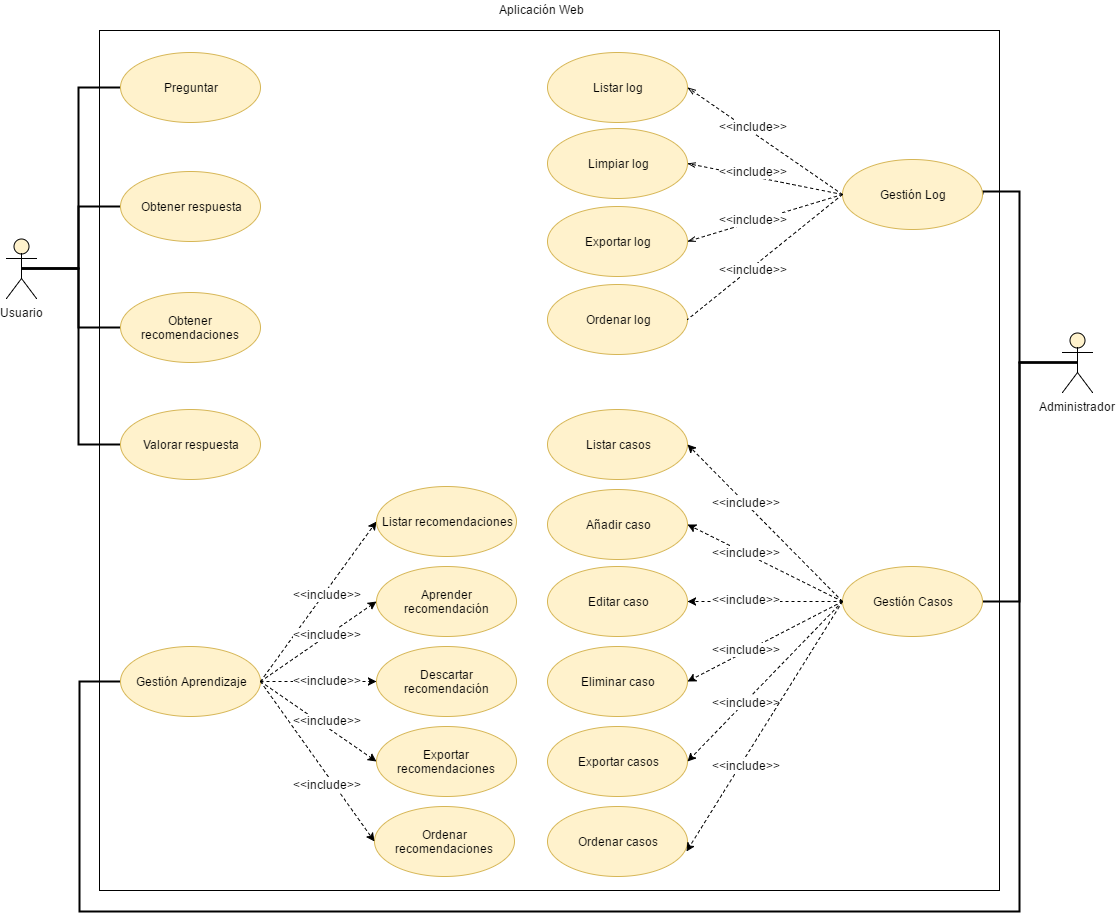

The diagram above was exported from draw.io. Its source (the exported page's mxGraphModel, read from the mxfile embedded in the PNG):
<mxGraphModel dx="872" dy="433" grid="1" gridSize="10" guides="1" tooltips="1" connect="1" arrows="1" fold="1" page="1" pageScale="1" pageWidth="826" pageHeight="1169" background="#ffffff" math="0" shadow="0">
  <root>
    <mxCell id="0" />
    <mxCell id="1" parent="0" />
    <mxCell id="5" value="" style="html=1;fillColor=none;strokeColor=#000000;" parent="1" vertex="1">
      <mxGeometry x="160" y="90" width="900" height="860" as="geometry" />
    </mxCell>
    <mxCell id="56" style="edgeStyle=orthogonalEdgeStyle;rounded=0;html=1;exitX=0.5;exitY=0.5;exitPerimeter=0;endArrow=none;endFill=0;jettySize=auto;orthogonalLoop=1;strokeWidth=2;entryX=0;entryY=0.5;" parent="1" source="2" target="10" edge="1">
      <mxGeometry relative="1" as="geometry">
        <mxPoint y="378.14285714285734" as="targetPoint" />
      </mxGeometry>
    </mxCell>
    <mxCell id="57" style="edgeStyle=orthogonalEdgeStyle;rounded=0;html=1;exitX=0.5;exitY=0.5;exitPerimeter=0;entryX=0;entryY=0.5;endArrow=none;endFill=0;jettySize=auto;orthogonalLoop=1;strokeWidth=2;" parent="1" source="2" target="11" edge="1">
      <mxGeometry relative="1" as="geometry" />
    </mxCell>
    <mxCell id="58" style="edgeStyle=orthogonalEdgeStyle;rounded=0;html=1;exitX=0.5;exitY=0.5;exitPerimeter=0;entryX=0;entryY=0.5;endArrow=none;endFill=0;jettySize=auto;orthogonalLoop=1;strokeWidth=2;" parent="1" source="2" target="12" edge="1">
      <mxGeometry relative="1" as="geometry" />
    </mxCell>
    <mxCell id="59" style="edgeStyle=orthogonalEdgeStyle;rounded=0;html=1;exitX=0.5;exitY=0.5;exitPerimeter=0;entryX=0;entryY=0.5;endArrow=none;endFill=0;jettySize=auto;orthogonalLoop=1;strokeWidth=2;" parent="1" source="2" target="13" edge="1">
      <mxGeometry relative="1" as="geometry" />
    </mxCell>
    <mxCell id="2" value="Usuario" style="shape=umlActor;verticalLabelPosition=bottom;labelBackgroundColor=#ffffff;verticalAlign=top;html=1;fillColor=#fff2cc;strokeColor=#000000;" parent="1" vertex="1">
      <mxGeometry x="67" y="298" width="30" height="60" as="geometry" />
    </mxCell>
    <mxCell id="60" style="edgeStyle=orthogonalEdgeStyle;rounded=0;html=1;exitX=0.5;exitY=0.5;exitPerimeter=0;entryX=1;entryY=0.5;endArrow=none;endFill=0;jettySize=auto;orthogonalLoop=1;strokeWidth=2;" parent="1" source="3" target="7" edge="1">
      <mxGeometry relative="1" as="geometry">
        <Array as="points">
          <mxPoint x="1080" y="422" />
          <mxPoint x="1080" y="251" />
          <mxPoint x="1043" y="251" />
        </Array>
      </mxGeometry>
    </mxCell>
    <mxCell id="61" style="edgeStyle=orthogonalEdgeStyle;rounded=0;html=1;exitX=0.5;exitY=0.5;exitPerimeter=0;entryX=1;entryY=0.5;endArrow=none;endFill=0;jettySize=auto;orthogonalLoop=1;strokeWidth=2;" parent="1" source="3" target="8" edge="1">
      <mxGeometry relative="1" as="geometry">
        <Array as="points">
          <mxPoint x="1080" y="422" />
          <mxPoint x="1080" y="661" />
        </Array>
      </mxGeometry>
    </mxCell>
    <mxCell id="62" style="edgeStyle=orthogonalEdgeStyle;rounded=0;html=1;exitX=0.5;exitY=0.5;exitPerimeter=0;entryX=0;entryY=0.5;endArrow=none;endFill=0;jettySize=auto;orthogonalLoop=1;strokeWidth=2;" parent="1" source="3" target="9" edge="1">
      <mxGeometry relative="1" as="geometry">
        <Array as="points">
          <mxPoint x="1080" y="422" />
          <mxPoint x="1080" y="971" />
          <mxPoint x="140" y="971" />
          <mxPoint x="140" y="741" />
        </Array>
      </mxGeometry>
    </mxCell>
    <mxCell id="3" value="Administrador" style="shape=umlActor;verticalLabelPosition=bottom;labelBackgroundColor=#ffffff;verticalAlign=top;html=1;fillColor=#fff2cc;strokeColor=#000000;" parent="1" vertex="1">
      <mxGeometry x="1123" y="392" width="30" height="60" as="geometry" />
    </mxCell>
    <mxCell id="10" value="Preguntar" style="ellipse;whiteSpace=wrap;html=1;fillColor=#fff2cc;strokeColor=#d6b656;" parent="1" vertex="1">
      <mxGeometry x="181" y="112" width="140" height="70" as="geometry" />
    </mxCell>
    <mxCell id="11" value="Obtener respuesta" style="ellipse;whiteSpace=wrap;html=1;fillColor=#fff2cc;strokeColor=#d6b656;" parent="1" vertex="1">
      <mxGeometry x="181" y="231" width="140" height="70" as="geometry" />
    </mxCell>
    <mxCell id="12" value="Obtener recomendaciones" style="ellipse;whiteSpace=wrap;html=1;fillColor=#fff2cc;strokeColor=#d6b656;" parent="1" vertex="1">
      <mxGeometry x="181" y="352" width="140" height="70" as="geometry" />
    </mxCell>
    <mxCell id="13" value="Valorar respuesta" style="ellipse;whiteSpace=wrap;html=1;fillColor=#fff2cc;strokeColor=#d6b656;" parent="1" vertex="1">
      <mxGeometry x="181" y="469" width="140" height="70" as="geometry" />
    </mxCell>
    <mxCell id="6" value="Aplicación Web" style="text;html=1;resizable=0;points=[];autosize=1;align=left;verticalAlign=top;spacingTop=-4;" parent="1" vertex="1">
      <mxGeometry x="557.9864864864865" y="60" width="100" height="20" as="geometry" />
    </mxCell>
    <mxCell id="66" value="" style="group" parent="1" vertex="1" connectable="0">
      <mxGeometry x="181" y="546" width="396" height="390" as="geometry" />
    </mxCell>
    <mxCell id="9" value="Gestión Aprendizaje" style="ellipse;whiteSpace=wrap;html=1;fillColor=#fff2cc;strokeColor=#d6b656;" parent="66" vertex="1">
      <mxGeometry y="160" width="140" height="70" as="geometry" />
    </mxCell>
    <mxCell id="46" style="edgeStyle=none;rounded=0;html=1;exitX=1;exitY=0.5;entryX=0;entryY=0.5;dashed=1;endArrow=classic;endFill=1;jettySize=auto;orthogonalLoop=1;" parent="66" source="9" target="42" edge="1">
      <mxGeometry relative="1" as="geometry" />
    </mxCell>
    <mxCell id="47" style="edgeStyle=none;rounded=0;html=1;exitX=1;exitY=0.5;entryX=0;entryY=0.5;dashed=1;endArrow=classic;endFill=1;jettySize=auto;orthogonalLoop=1;" parent="66" source="9" target="43" edge="1">
      <mxGeometry relative="1" as="geometry" />
    </mxCell>
    <mxCell id="48" style="edgeStyle=none;rounded=0;html=1;exitX=1;exitY=0.5;entryX=0;entryY=0.5;dashed=1;endArrow=classic;endFill=1;jettySize=auto;orthogonalLoop=1;" parent="66" source="9" target="44" edge="1">
      <mxGeometry relative="1" as="geometry" />
    </mxCell>
    <mxCell id="49" style="edgeStyle=none;rounded=0;html=1;exitX=1;exitY=0.5;entryX=0;entryY=0.5;dashed=1;endArrow=classic;endFill=1;jettySize=auto;orthogonalLoop=1;" parent="66" source="9" target="45" edge="1">
      <mxGeometry relative="1" as="geometry" />
    </mxCell>
    <mxCell id="42" value="Listar recomendaciones" style="ellipse;whiteSpace=wrap;html=1;fillColor=#fff2cc;strokeColor=#d6b656;" parent="66" vertex="1">
      <mxGeometry x="256" width="140" height="70" as="geometry" />
    </mxCell>
    <mxCell id="43" value="Aprender recomendación" style="ellipse;whiteSpace=wrap;html=1;fillColor=#fff2cc;strokeColor=#d6b656;" parent="66" vertex="1">
      <mxGeometry x="256" y="80" width="140" height="70" as="geometry" />
    </mxCell>
    <mxCell id="44" value="Descartar recomendación" style="ellipse;whiteSpace=wrap;html=1;fillColor=#fff2cc;strokeColor=#d6b656;" parent="66" vertex="1">
      <mxGeometry x="256" y="160" width="140" height="70" as="geometry" />
    </mxCell>
    <mxCell id="45" value="Exportar recomendaciones" style="ellipse;whiteSpace=wrap;html=1;fillColor=#fff2cc;strokeColor=#d6b656;" parent="66" vertex="1">
      <mxGeometry x="256" y="240" width="140" height="70" as="geometry" />
    </mxCell>
    <mxCell id="50" value="&amp;lt;&amp;lt;include&amp;gt;&amp;gt;" style="text;html=1;resizable=0;points=[];align=center;verticalAlign=middle;labelBackgroundColor=#ffffff;" parent="66" vertex="1" connectable="0">
      <mxGeometry x="203.85970165065964" y="103.7303034006502" as="geometry">
        <mxPoint x="3" y="4" as="offset" />
      </mxGeometry>
    </mxCell>
    <mxCell id="51" value="&amp;lt;&amp;lt;include&amp;gt;&amp;gt;" style="text;html=1;resizable=0;points=[];align=center;verticalAlign=middle;labelBackgroundColor=#ffffff;" parent="66" vertex="1" connectable="0">
      <mxGeometry x="203.85970165065964" y="143.7303034006502" as="geometry">
        <mxPoint x="3" y="4" as="offset" />
      </mxGeometry>
    </mxCell>
    <mxCell id="52" value="&amp;lt;&amp;lt;include&amp;gt;&amp;gt;" style="text;html=1;resizable=0;points=[];align=center;verticalAlign=middle;labelBackgroundColor=#ffffff;" parent="66" vertex="1" connectable="0">
      <mxGeometry x="203.85970165065964" y="189.7303034006502" as="geometry">
        <mxPoint x="3" y="4" as="offset" />
      </mxGeometry>
    </mxCell>
    <mxCell id="53" value="&amp;lt;&amp;lt;include&amp;gt;&amp;gt;" style="text;html=1;resizable=0;points=[];align=center;verticalAlign=middle;labelBackgroundColor=#ffffff;" parent="66" vertex="1" connectable="0">
      <mxGeometry x="203.85970165065964" y="229.7303034006502" as="geometry">
        <mxPoint x="3" y="4" as="offset" />
      </mxGeometry>
    </mxCell>
    <mxCell id="63" value="Ordenar recomendaciones" style="ellipse;whiteSpace=wrap;html=1;fillColor=#fff2cc;strokeColor=#d6b656;" parent="66" vertex="1">
      <mxGeometry x="254" y="320" width="140" height="70" as="geometry" />
    </mxCell>
    <mxCell id="64" style="rounded=0;html=1;exitX=1;exitY=0.5;entryX=0;entryY=0.5;endArrow=classic;endFill=1;jettySize=auto;orthogonalLoop=1;strokeWidth=1;dashed=1;" parent="66" source="9" target="63" edge="1">
      <mxGeometry relative="1" as="geometry" />
    </mxCell>
    <mxCell id="65" value="&amp;lt;&amp;lt;include&amp;gt;&amp;gt;" style="text;html=1;resizable=0;points=[];align=center;verticalAlign=middle;labelBackgroundColor=#ffffff;" parent="66" vertex="1" connectable="0">
      <mxGeometry x="203.85970165065964" y="293.7303034006502" as="geometry">
        <mxPoint x="3" y="4" as="offset" />
      </mxGeometry>
    </mxCell>
    <mxCell id="70" value="" style="group" parent="1" vertex="1" connectable="0">
      <mxGeometry x="608" y="112" width="435" height="302" as="geometry" />
    </mxCell>
    <mxCell id="7" value="Gestión Log" style="ellipse;whiteSpace=wrap;html=1;fillColor=#fff2cc;strokeColor=#d6b656;" parent="70" vertex="1">
      <mxGeometry x="295" y="107" width="140" height="70" as="geometry" />
    </mxCell>
    <mxCell id="14" value="Listar log" style="ellipse;whiteSpace=wrap;html=1;fillColor=#fff2cc;strokeColor=#d6b656;" parent="70" vertex="1">
      <mxGeometry width="140" height="70" as="geometry" />
    </mxCell>
    <mxCell id="18" style="rounded=0;html=1;exitX=0;exitY=0.5;entryX=1;entryY=0.5;endArrow=openThin;endFill=0;jettySize=auto;orthogonalLoop=1;dashed=1;" parent="70" source="7" target="14" edge="1">
      <mxGeometry relative="1" as="geometry" />
    </mxCell>
    <mxCell id="21" value="&amp;lt;&amp;lt;include&amp;gt;&amp;gt;" style="text;html=1;resizable=0;points=[];align=center;verticalAlign=middle;labelBackgroundColor=#ffffff;" parent="18" vertex="1" connectable="0">
      <mxGeometry x="0.1982" relative="1" as="geometry">
        <mxPoint x="3" y="-4" as="offset" />
      </mxGeometry>
    </mxCell>
    <mxCell id="15" value="Limpiar log" style="ellipse;whiteSpace=wrap;html=1;fillColor=#fff2cc;strokeColor=#d6b656;" parent="70" vertex="1">
      <mxGeometry y="76" width="140" height="70" as="geometry" />
    </mxCell>
    <mxCell id="19" style="edgeStyle=none;rounded=0;html=1;exitX=0;exitY=0.5;entryX=1;entryY=0.5;dashed=1;endArrow=openThin;endFill=0;jettySize=auto;orthogonalLoop=1;" parent="70" source="7" target="15" edge="1">
      <mxGeometry relative="1" as="geometry" />
    </mxCell>
    <mxCell id="16" value="Exportar log" style="ellipse;whiteSpace=wrap;html=1;fillColor=#fff2cc;strokeColor=#d6b656;" parent="70" vertex="1">
      <mxGeometry y="154" width="140" height="70" as="geometry" />
    </mxCell>
    <mxCell id="20" style="edgeStyle=none;rounded=0;html=1;exitX=0;exitY=0.5;entryX=1;entryY=0.5;dashed=1;endArrow=openThin;endFill=0;jettySize=auto;orthogonalLoop=1;" parent="70" source="7" target="16" edge="1">
      <mxGeometry relative="1" as="geometry" />
    </mxCell>
    <mxCell id="22" value="&amp;lt;&amp;lt;include&amp;gt;&amp;gt;" style="text;html=1;resizable=0;points=[];align=center;verticalAlign=middle;labelBackgroundColor=#ffffff;" parent="70" vertex="1" connectable="0">
      <mxGeometry x="205.1004103232549" y="118.8736342370537" as="geometry">
        <mxPoint as="offset" />
      </mxGeometry>
    </mxCell>
    <mxCell id="23" value="&amp;lt;&amp;lt;include&amp;gt;&amp;gt;" style="text;html=1;resizable=0;points=[];align=center;verticalAlign=middle;labelBackgroundColor=#ffffff;" parent="70" vertex="1" connectable="0">
      <mxGeometry x="205.1004103232549" y="166.8736342370537" as="geometry">
        <mxPoint as="offset" />
      </mxGeometry>
    </mxCell>
    <mxCell id="67" value="Ordenar log" style="ellipse;whiteSpace=wrap;html=1;fillColor=#fff2cc;strokeColor=#d6b656;" parent="70" vertex="1">
      <mxGeometry y="232" width="140" height="70" as="geometry" />
    </mxCell>
    <mxCell id="68" style="edgeStyle=none;rounded=0;html=1;exitX=0;exitY=0.5;entryX=1;entryY=0.5;dashed=1;endArrow=none;endFill=0;jettySize=auto;orthogonalLoop=1;strokeWidth=1;" parent="70" source="7" target="67" edge="1">
      <mxGeometry relative="1" as="geometry" />
    </mxCell>
    <mxCell id="69" value="&amp;lt;&amp;lt;include&amp;gt;&amp;gt;" style="text;html=1;resizable=0;points=[];align=center;verticalAlign=middle;labelBackgroundColor=#ffffff;" parent="70" vertex="1" connectable="0">
      <mxGeometry x="205.1004103232549" y="216.8736342370537" as="geometry">
        <mxPoint as="offset" />
      </mxGeometry>
    </mxCell>
    <mxCell id="108" value="" style="group" parent="1" vertex="1" connectable="0">
      <mxGeometry x="608" y="469" width="435" height="467" as="geometry" />
    </mxCell>
    <mxCell id="8" value="Gestión Casos" style="ellipse;whiteSpace=wrap;html=1;fillColor=#fff2cc;strokeColor=#d6b656;" parent="108" vertex="1">
      <mxGeometry x="295" y="157" width="140" height="70" as="geometry" />
    </mxCell>
    <mxCell id="26" value="Añadir caso" style="ellipse;whiteSpace=wrap;html=1;fillColor=#fff2cc;strokeColor=#d6b656;" parent="108" vertex="1">
      <mxGeometry y="80" width="140" height="70" as="geometry" />
    </mxCell>
    <mxCell id="31" style="edgeStyle=none;rounded=0;html=1;exitX=0;exitY=0.5;entryX=1;entryY=0.5;dashed=1;endArrow=classic;endFill=1;jettySize=auto;orthogonalLoop=1;" parent="108" source="8" target="26" edge="1">
      <mxGeometry relative="1" as="geometry" />
    </mxCell>
    <mxCell id="27" value="Listar casos" style="ellipse;whiteSpace=wrap;html=1;fillColor=#fff2cc;strokeColor=#d6b656;" parent="108" vertex="1">
      <mxGeometry width="140" height="70" as="geometry" />
    </mxCell>
    <mxCell id="30" style="edgeStyle=none;rounded=0;html=1;exitX=0;exitY=0.5;entryX=1;entryY=0.5;dashed=1;endArrow=classic;endFill=1;jettySize=auto;orthogonalLoop=1;" parent="108" source="8" target="27" edge="1">
      <mxGeometry relative="1" as="geometry" />
    </mxCell>
    <mxCell id="28" value="Editar caso" style="ellipse;whiteSpace=wrap;html=1;fillColor=#fff2cc;strokeColor=#d6b656;" parent="108" vertex="1">
      <mxGeometry y="157" width="140" height="70" as="geometry" />
    </mxCell>
    <mxCell id="32" style="edgeStyle=none;rounded=0;html=1;exitX=0;exitY=0.5;entryX=1;entryY=0.5;dashed=1;endArrow=classic;endFill=1;jettySize=auto;orthogonalLoop=1;" parent="108" source="8" target="28" edge="1">
      <mxGeometry relative="1" as="geometry" />
    </mxCell>
    <mxCell id="29" value="Eliminar caso" style="ellipse;whiteSpace=wrap;html=1;fillColor=#fff2cc;strokeColor=#d6b656;" parent="108" vertex="1">
      <mxGeometry y="237" width="140" height="70" as="geometry" />
    </mxCell>
    <mxCell id="33" style="edgeStyle=none;rounded=0;html=1;exitX=0;exitY=0.5;entryX=1;entryY=0.5;dashed=1;endArrow=classic;endFill=1;jettySize=auto;orthogonalLoop=1;" parent="108" source="8" target="29" edge="1">
      <mxGeometry relative="1" as="geometry" />
    </mxCell>
    <mxCell id="34" value="Exportar casos" style="ellipse;whiteSpace=wrap;html=1;fillColor=#fff2cc;strokeColor=#d6b656;" parent="108" vertex="1">
      <mxGeometry y="317" width="140" height="70" as="geometry" />
    </mxCell>
    <mxCell id="35" style="edgeStyle=none;rounded=0;html=1;exitX=0;exitY=0.5;entryX=1;entryY=0.5;dashed=1;endArrow=classic;endFill=1;jettySize=auto;orthogonalLoop=1;" parent="108" source="8" target="34" edge="1">
      <mxGeometry relative="1" as="geometry" />
    </mxCell>
    <mxCell id="36" value="&amp;lt;&amp;lt;include&amp;gt;&amp;gt;" style="text;html=1;resizable=0;points=[];align=center;verticalAlign=middle;labelBackgroundColor=#ffffff;" parent="108" vertex="1" connectable="0">
      <mxGeometry x="195.85970165065964" y="88.7303034006502" as="geometry">
        <mxPoint x="3" y="4" as="offset" />
      </mxGeometry>
    </mxCell>
    <mxCell id="37" value="&amp;lt;&amp;lt;include&amp;gt;&amp;gt;" style="text;html=1;resizable=0;points=[];align=center;verticalAlign=middle;labelBackgroundColor=#ffffff;" parent="108" vertex="1" connectable="0">
      <mxGeometry x="195.85970165065964" y="138.7303034006502" as="geometry">
        <mxPoint x="3" y="4" as="offset" />
      </mxGeometry>
    </mxCell>
    <mxCell id="38" value="&amp;lt;&amp;lt;include&amp;gt;&amp;gt;" style="text;html=1;resizable=0;points=[];align=center;verticalAlign=middle;labelBackgroundColor=#ffffff;" parent="108" vertex="1" connectable="0">
      <mxGeometry x="195.85970165065964" y="185.7303034006502" as="geometry">
        <mxPoint x="3" y="4" as="offset" />
      </mxGeometry>
    </mxCell>
    <mxCell id="39" value="&amp;lt;&amp;lt;include&amp;gt;&amp;gt;" style="text;html=1;resizable=0;points=[];align=center;verticalAlign=middle;labelBackgroundColor=#ffffff;" parent="108" vertex="1" connectable="0">
      <mxGeometry x="195.85970165065964" y="235.7303034006502" as="geometry">
        <mxPoint x="3" y="4" as="offset" />
      </mxGeometry>
    </mxCell>
    <mxCell id="40" value="&amp;lt;&amp;lt;include&amp;gt;&amp;gt;" style="text;html=1;resizable=0;points=[];align=center;verticalAlign=middle;labelBackgroundColor=#ffffff;" parent="108" vertex="1" connectable="0">
      <mxGeometry x="195.85970165065964" y="288.7303034006502" as="geometry">
        <mxPoint x="3" y="4" as="offset" />
      </mxGeometry>
    </mxCell>
    <mxCell id="105" value="Ordenar casos" style="ellipse;whiteSpace=wrap;html=1;fillColor=#fff2cc;strokeColor=#d6b656;" parent="108" vertex="1">
      <mxGeometry y="397" width="140" height="70" as="geometry" />
    </mxCell>
    <mxCell id="106" style="edgeStyle=none;rounded=0;html=1;exitX=0;exitY=0.5;entryX=0.995;entryY=0.636;entryPerimeter=0;dashed=1;endArrow=classic;endFill=1;jettySize=auto;orthogonalLoop=1;strokeWidth=1;strokeColor=#000000;" parent="108" source="8" target="105" edge="1">
      <mxGeometry relative="1" as="geometry" />
    </mxCell>
    <mxCell id="107" value="&amp;lt;&amp;lt;include&amp;gt;&amp;gt;" style="text;html=1;resizable=0;points=[];align=center;verticalAlign=middle;labelBackgroundColor=#ffffff;" parent="108" vertex="1" connectable="0">
      <mxGeometry x="195.85970165065964" y="351.7303034006502" as="geometry">
        <mxPoint x="3" y="4" as="offset" />
      </mxGeometry>
    </mxCell>
  </root>
</mxGraphModel>